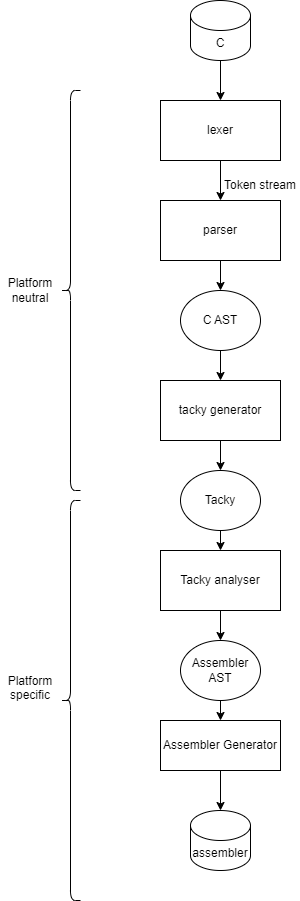

The diagram above was exported from draw.io. Its source (the exported page's mxGraphModel, read from the mxfile embedded in the PNG):
<mxGraphModel dx="609" dy="582" grid="1" gridSize="10" guides="1" tooltips="1" connect="1" arrows="1" fold="1" page="1" pageScale="1" pageWidth="850" pageHeight="1100" math="0" shadow="0">
  <root>
    <mxCell id="0" />
    <mxCell id="1" parent="0" />
    <mxCell id="2" value="lexer" style="rounded=0;whiteSpace=wrap;html=1;" parent="1" vertex="1">
      <mxGeometry x="170" y="170" width="120" height="60" as="geometry" />
    </mxCell>
    <mxCell id="3" value="" style="endArrow=classic;html=1;entryX=0.5;entryY=0;entryDx=0;entryDy=0;" parent="1" target="2" edge="1">
      <mxGeometry width="50" height="50" relative="1" as="geometry">
        <mxPoint x="230" y="100" as="sourcePoint" />
        <mxPoint x="190" y="120" as="targetPoint" />
      </mxGeometry>
    </mxCell>
    <mxCell id="4" value="parser" style="rounded=0;whiteSpace=wrap;html=1;" parent="1" vertex="1">
      <mxGeometry x="170" y="270" width="120" height="60" as="geometry" />
    </mxCell>
    <mxCell id="5" value="tacky generator" style="rounded=0;whiteSpace=wrap;html=1;" parent="1" vertex="1">
      <mxGeometry x="170" y="450" width="120" height="60" as="geometry" />
    </mxCell>
    <mxCell id="6" value="C AST" style="ellipse;whiteSpace=wrap;html=1;" parent="1" vertex="1">
      <mxGeometry x="190" y="360" width="80" height="60" as="geometry" />
    </mxCell>
    <mxCell id="8" value="Assembler AST" style="ellipse;whiteSpace=wrap;html=1;" parent="1" vertex="1">
      <mxGeometry x="190" y="710" width="80" height="60" as="geometry" />
    </mxCell>
    <mxCell id="9" value="" style="endArrow=classic;html=1;entryX=0.5;entryY=0;entryDx=0;entryDy=0;exitX=0.5;exitY=1;exitDx=0;exitDy=0;" parent="1" source="2" target="4" edge="1">
      <mxGeometry width="50" height="50" relative="1" as="geometry">
        <mxPoint x="290" y="410" as="sourcePoint" />
        <mxPoint x="340" y="360" as="targetPoint" />
      </mxGeometry>
    </mxCell>
    <mxCell id="10" value="Token stream" style="text;html=1;align=center;verticalAlign=middle;whiteSpace=wrap;rounded=0;" parent="1" vertex="1">
      <mxGeometry x="230" y="240" width="80" height="30" as="geometry" />
    </mxCell>
    <mxCell id="12" value="" style="endArrow=classic;html=1;exitX=0.5;exitY=1;exitDx=0;exitDy=0;entryX=0.5;entryY=0;entryDx=0;entryDy=0;" parent="1" source="4" target="6" edge="1">
      <mxGeometry width="50" height="50" relative="1" as="geometry">
        <mxPoint x="290" y="410" as="sourcePoint" />
        <mxPoint x="340" y="360" as="targetPoint" />
      </mxGeometry>
    </mxCell>
    <mxCell id="13" value="" style="endArrow=classic;html=1;exitX=0.5;exitY=1;exitDx=0;exitDy=0;" parent="1" source="6" target="5" edge="1">
      <mxGeometry width="50" height="50" relative="1" as="geometry">
        <mxPoint x="290" y="410" as="sourcePoint" />
        <mxPoint x="340" y="360" as="targetPoint" />
      </mxGeometry>
    </mxCell>
    <mxCell id="14" value="Tacky" style="ellipse;whiteSpace=wrap;html=1;" parent="1" vertex="1">
      <mxGeometry x="190" y="540" width="80" height="60" as="geometry" />
    </mxCell>
    <mxCell id="15" value="" style="endArrow=classic;html=1;entryX=0.5;entryY=0;entryDx=0;entryDy=0;exitX=0.5;exitY=1;exitDx=0;exitDy=0;" parent="1" source="5" target="14" edge="1">
      <mxGeometry width="50" height="50" relative="1" as="geometry">
        <mxPoint x="290" y="410" as="sourcePoint" />
        <mxPoint x="340" y="360" as="targetPoint" />
      </mxGeometry>
    </mxCell>
    <mxCell id="16" value="Tacky analyser" style="rounded=0;whiteSpace=wrap;html=1;" parent="1" vertex="1">
      <mxGeometry x="170" y="620" width="120" height="60" as="geometry" />
    </mxCell>
    <mxCell id="17" value="" style="endArrow=classic;html=1;entryX=0.5;entryY=0;entryDx=0;entryDy=0;exitX=0.5;exitY=1;exitDx=0;exitDy=0;" parent="1" source="16" target="8" edge="1">
      <mxGeometry width="50" height="50" relative="1" as="geometry">
        <mxPoint x="290" y="660" as="sourcePoint" />
        <mxPoint x="340" y="610" as="targetPoint" />
      </mxGeometry>
    </mxCell>
    <mxCell id="18" value="" style="endArrow=classic;html=1;entryX=0.5;entryY=0;entryDx=0;entryDy=0;exitX=0.5;exitY=1;exitDx=0;exitDy=0;" parent="1" source="14" target="16" edge="1">
      <mxGeometry width="50" height="50" relative="1" as="geometry">
        <mxPoint x="290" y="660" as="sourcePoint" />
        <mxPoint x="340" y="610" as="targetPoint" />
      </mxGeometry>
    </mxCell>
    <mxCell id="19" value="Assembler Generator" style="rounded=0;whiteSpace=wrap;html=1;" parent="1" vertex="1">
      <mxGeometry x="170" y="790" width="120" height="50" as="geometry" />
    </mxCell>
    <mxCell id="20" value="" style="endArrow=classic;html=1;" parent="1" edge="1">
      <mxGeometry width="50" height="50" relative="1" as="geometry">
        <mxPoint x="230" y="840" as="sourcePoint" />
        <mxPoint x="230" y="880" as="targetPoint" />
      </mxGeometry>
    </mxCell>
    <mxCell id="21" value="assembler" style="shape=cylinder3;whiteSpace=wrap;html=1;boundedLbl=1;backgroundOutline=1;size=15;" parent="1" vertex="1">
      <mxGeometry x="200" y="880" width="60" height="60" as="geometry" />
    </mxCell>
    <mxCell id="22" value="C" style="shape=cylinder3;whiteSpace=wrap;html=1;boundedLbl=1;backgroundOutline=1;size=15;" parent="1" vertex="1">
      <mxGeometry x="200" y="70" width="60" height="60" as="geometry" />
    </mxCell>
    <mxCell id="23" value="" style="endArrow=classic;html=1;entryX=0.5;entryY=0;entryDx=0;entryDy=0;" parent="1" target="19" edge="1">
      <mxGeometry width="50" height="50" relative="1" as="geometry">
        <mxPoint x="230" y="770" as="sourcePoint" />
        <mxPoint x="280" y="720" as="targetPoint" />
      </mxGeometry>
    </mxCell>
    <mxCell id="26" value="" style="shape=curlyBracket;whiteSpace=wrap;html=1;rounded=1;labelPosition=left;verticalLabelPosition=middle;align=right;verticalAlign=middle;" vertex="1" parent="1">
      <mxGeometry x="70" y="160" width="20" height="400" as="geometry" />
    </mxCell>
    <mxCell id="28" value="Platform neu&lt;span style=&quot;background-color: transparent;&quot;&gt;tral&lt;/span&gt;" style="text;html=1;align=center;verticalAlign=middle;whiteSpace=wrap;rounded=0;" vertex="1" parent="1">
      <mxGeometry x="10" y="345" width="60" height="30" as="geometry" />
    </mxCell>
    <mxCell id="29" value="" style="shape=curlyBracket;whiteSpace=wrap;html=1;rounded=1;labelPosition=left;verticalLabelPosition=middle;align=right;verticalAlign=middle;" vertex="1" parent="1">
      <mxGeometry x="70" y="570" width="20" height="400" as="geometry" />
    </mxCell>
    <mxCell id="30" value="Platform specific&lt;div&gt;&lt;br&gt;&lt;/div&gt;" style="text;html=1;align=center;verticalAlign=middle;whiteSpace=wrap;rounded=0;" vertex="1" parent="1">
      <mxGeometry x="10" y="750" width="60" height="30" as="geometry" />
    </mxCell>
  </root>
</mxGraphModel>